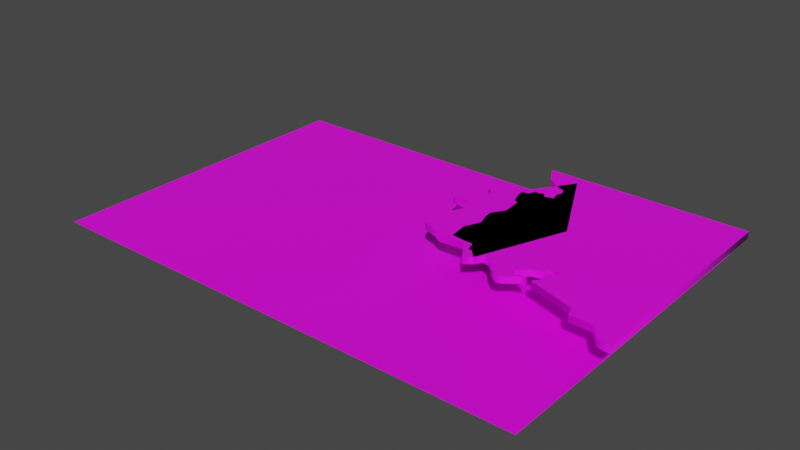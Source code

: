 # Source: urss2.blend  (saved by Blender 3.5.10; exported with 4.5.12 LTS)
import bpy
from mathutils import Matrix  # noqa: F401  (used for matrix-valued properties, if any)

bpy.ops.wm.read_factory_settings(use_empty=True)
scene = bpy.context.scene
scene.name = 'Scene'

# ---- collections
col_collection = bpy.data.collections.new('Collection'); scene.collection.children.link(col_collection)
col_germany1_svg = bpy.data.collections.new('germany1.svg'); scene.collection.children.link(col_germany1_svg)
col_urss1_svg = bpy.data.collections.new('urss1.svg'); scene.collection.children.link(col_urss1_svg)
col_urss2_svg = bpy.data.collections.new('urss2.svg'); scene.collection.children.link(col_urss2_svg)

# ---- images (referenced by path relative to the original .blend; pixels are not part of the script)
import os
ASSET_DIR = os.environ.get("B2B_ASSET_DIR", "")  # directory of the original .blend (textures are referenced by path, not embedded)
HERE = os.path.dirname(os.path.abspath(__file__))  # packed textures are extracted next to this script under _unpacked/

def load_image(name, relpath, width, height, colorspace="sRGB"):
    """Load a texture the original file referenced (path relative to the .blend, or extracted next to this script)."""
    p = next((c for c in (os.path.join(HERE, relpath), os.path.join(ASSET_DIR, relpath)) if relpath and os.path.exists(c)), "")
    if p:
        img = bpy.data.images.load(p, check_existing=True)
        img.name = name
    else:  # same state as the original file: an image datablock whose file is absent (Cycles renders it pink)
        img = bpy.data.images.new(name, width, height)
        img.source = "FILE"
        img.filepath = "//" + (relpath or name)
    img.colorspace_settings.name = colorspace
    return img
img_plane_base_color = load_image('Plane Base Color', 'g8zkg2eva1f71.png', 1024, 1024, 'sRGB')
img_svgmat_003_base_color = load_image('SVGMat.003 Base Color', 'g8zkg2eva1f71.png', 1024, 1024, 'sRGB')
img_svgmat_006_base_color = load_image('SVGMat.006 Base Color', 'g8zkg2eva1f71.png', 1024, 1024, 'sRGB')

# ---- materials (node trees are filled in below, after node groups)
mat_material_001 = bpy.data.materials.new('Material.001')
mat_material_001.use_transparent_shadow = False
mat_svgmat_003 = bpy.data.materials.new('SVGMat.003')
mat_svgmat_003.use_transparent_shadow = False
mat_svgmat_003.diffuse_color = (0.0, 0.0, 0.0, 1.0)
mat_svgmat_006 = bpy.data.materials.new('SVGMat.006')
mat_svgmat_006.use_transparent_shadow = False
mat_svgmat_006.diffuse_color = (0.0, 0.0, 0.0, 1.0)

# ---- material node trees
mat_material_001.use_nodes = True; mat_material_001.node_tree.nodes.clear()
_N = mat_material_001.node_tree.nodes; _L = mat_material_001.node_tree.links
n0 = _N.new('ShaderNodeBsdfPrincipled'); n0.name = 'Principled BSDF'; n0.location = (10, 300)
n0.distribution = 'GGX'
n0.subsurface_method = 'RANDOM_WALK_SKIN'
n0.inputs[3].default_value = 1.45
n0.inputs[27].default_value = (0.0, 0.0, 0.0, 1.0)
n0.inputs[28].default_value = 1.0
n1 = _N.new('ShaderNodeOutputMaterial'); n1.name = 'Material Output'; n1.location = (300, 300)
n2 = _N.new('ShaderNodeTexImage'); n2.name = 'Image Texture'; n2.location = (-280, 280)
n2.image = img_plane_base_color
_L.new(n0.outputs[0], n1.inputs[0])
_L.new(n2.outputs[0], n0.inputs[0])
n1.is_active_output = True
mat_svgmat_003.use_nodes = True; mat_svgmat_003.node_tree.nodes.clear()
_N = mat_svgmat_003.node_tree.nodes; _L = mat_svgmat_003.node_tree.links
n0 = _N.new('ShaderNodeBsdfPrincipled'); n0.name = 'Principled BSDF'; n0.location = (10, 300)
n0.distribution = 'GGX'
n0.subsurface_method = 'RANDOM_WALK_SKIN'
n0.inputs[3].default_value = 1.45
n0.inputs[27].default_value = (0.0, 0.0, 0.0, 1.0)
n0.inputs[28].default_value = 1.0
n1 = _N.new('ShaderNodeOutputMaterial'); n1.name = 'Material Output'; n1.location = (300, 300)
n2 = _N.new('ShaderNodeTexImage'); n2.name = 'Image Texture'; n2.location = (-280, 280)
n2.image = img_svgmat_003_base_color
_L.new(n0.outputs[0], n1.inputs[0])
_L.new(n2.outputs[0], n0.inputs[0])
n1.is_active_output = True
mat_svgmat_006.use_nodes = True; mat_svgmat_006.node_tree.nodes.clear()
_N = mat_svgmat_006.node_tree.nodes; _L = mat_svgmat_006.node_tree.links
n0 = _N.new('ShaderNodeBsdfPrincipled'); n0.name = 'Principled BSDF'; n0.location = (10, 300)
n0.distribution = 'GGX'
n0.subsurface_method = 'RANDOM_WALK_SKIN'
n0.inputs[3].default_value = 1.45
n0.inputs[27].default_value = (0.0, 0.0, 0.0, 1.0)
n0.inputs[28].default_value = 1.0
n1 = _N.new('ShaderNodeOutputMaterial'); n1.name = 'Material Output'; n1.location = (300, 300)
n2 = _N.new('ShaderNodeTexImage'); n2.name = 'Image Texture'; n2.location = (-280, 280)
n2.image = img_svgmat_006_base_color
_L.new(n0.outputs[0], n1.inputs[0])
_L.new(n2.outputs[0], n0.inputs[0])
n1.is_active_output = True

# ---- world
world_world = bpy.data.worlds.new('World'); scene.world = world_world
world_world.use_nodes = True; world_world.node_tree.nodes.clear()
_N = world_world.node_tree.nodes; _L = world_world.node_tree.links
n0 = _N.new('ShaderNodeOutputWorld'); n0.name = 'World Output'; n0.location = (300, 300)
n1 = _N.new('ShaderNodeBackground'); n1.name = 'Background'; n1.location = (10, 300)
n1.inputs[0].default_value = (0.05088, 0.05088, 0.05088, 1.0)
_L.new(n1.outputs[0], n0.inputs[0])
n0.is_active_output = True
world_world.color = (0.05088, 0.05088, 0.05088)
world_world.use_sun_shadow = False
world_world.sun_shadow_jitter_overblur = 0.0

# ---- meshes
me_plane = bpy.data.meshes.new('Plane')
me_plane.from_pydata([(-1.0, -1.0, 0.0), (1.0, -1.0, 0.0), (-1.0, 1.0, 0.0), (1.0, 1.0, 0.0)], [], [(0, 1, 3, 2)])
_uv = me_plane.uv_layers.new(name='UVMap')
_uv.uv.foreach_set('vector', [0.0, 0.0, 1.0, 0.0, 1.0, 1.0, 0.0, 1.0])
me_plane.materials.append(mat_material_001)
me_plane.update()
me_path233_001 = bpy.data.meshes.new('path233.001')
me_path233_001.from_pydata([(0.3166, 0.2407, 0.4), (0.3105, 0.2513, 0.4), (0.4196, 0.2511, 0.4), (0.4198, 0.1242, 0.4), (0.4129, 0.1254, 0.4), (0.4065, 0.1335, 0.4), (0.3941, 0.1339, 0.4), (0.3925, 0.1391, 0.4), (0.3669, 0.1471, 0.4), (0.3694, 0.1507, 0.4), (0.3685, 0.1559, 0.4), (0.3734, 0.1609, 0.4), (0.3673, 0.1594, 0.4), (0.3673, 0.1571, 0.4), (0.3614, 0.1558, 0.4), (0.3589, 0.1526, 0.4), (0.3563, 0.151, 0.4), (0.3519, 0.1511, 0.4), (0.3562, 0.15, 0.4), (0.357, 0.1474, 0.4), (0.3611, 0.1487, 0.4), (0.3644, 0.1478, 0.4), (0.3609, 0.1468, 0.4), (0.355, 0.1422, 0.4), (0.3521, 0.1413, 0.4), (0.3466, 0.1456, 0.4), (0.3495, 0.1492, 0.4), (0.3476, 0.1506, 0.4), (0.3438, 0.1489, 0.4), (0.3422, 0.1514, 0.4), (0.3379, 0.1525, 0.4), (0.3353, 0.1482, 0.4), (0.3309, 0.1529, 0.4), (0.3289, 0.1531, 0.4), (0.3272, 0.1583, 0.4), (0.3229, 0.1583, 0.4), (0.3149, 0.1594, 0.4), (0.3136, 0.1697, 0.4), (0.3173, 0.1787, 0.4), (0.3151, 0.1858, 0.4), (0.3149, 0.1899, 0.4), (0.3192, 0.1966, 0.4), (0.3184, 0.2073, 0.4), (0.316, 0.2086, 0.4), (0.3139, 0.2147, 0.4), (0.3132, 0.2187, 0.4), (0.3175, 0.2209, 0.4), (0.3185, 0.2239, 0.4), (0.3207, 0.223, 0.4), (0.3226, 0.2245, 0.4), (0.3252, 0.2216, 0.4), (0.3296, 0.223, 0.4), (0.3285, 0.2281, 0.4), (0.3298, 0.2303, 0.4), (0.3285, 0.2337, 0.4), (0.3253, 0.2348, 0.4), (0.3197, 0.2386, 0.4), (0.3166, 0.2407, -0.4), (0.3105, 0.2513, -0.4), (0.4196, 0.2511, -0.4), (0.4198, 0.1242, -0.4), (0.4129, 0.1254, -0.4), (0.4065, 0.1335, -0.4), (0.3941, 0.1339, -0.4), (0.3925, 0.1391, -0.4), (0.3669, 0.1471, -0.4), (0.3694, 0.1507, -0.4), (0.3685, 0.1559, -0.4), (0.3734, 0.1609, -0.4), (0.3673, 0.1594, -0.4), (0.3673, 0.1571, -0.4), (0.3614, 0.1558, -0.4), (0.3589, 0.1526, -0.4), (0.3563, 0.151, -0.4), (0.3519, 0.1511, -0.4), (0.3562, 0.15, -0.4), (0.357, 0.1474, -0.4), (0.3611, 0.1487, -0.4), (0.3644, 0.1478, -0.4), (0.3609, 0.1468, -0.4), (0.355, 0.1422, -0.4), (0.3521, 0.1413, -0.4), (0.3466, 0.1456, -0.4), (0.3495, 0.1492, -0.4), (0.3476, 0.1506, -0.4), (0.3438, 0.1489, -0.4), (0.3422, 0.1514, -0.4), (0.3379, 0.1525, -0.4), (0.3353, 0.1482, -0.4), (0.3309, 0.1529, -0.4), (0.3289, 0.1531, -0.4), (0.3272, 0.1583, -0.4), (0.3229, 0.1583, -0.4), (0.3149, 0.1594, -0.4), (0.3136, 0.1697, -0.4), (0.3173, 0.1787, -0.4), (0.3151, 0.1858, -0.4), (0.3149, 0.1899, -0.4), (0.3192, 0.1966, -0.4), (0.3184, 0.2073, -0.4), (0.316, 0.2086, -0.4), (0.3139, 0.2147, -0.4), (0.3132, 0.2187, -0.4), (0.3175, 0.2209, -0.4), (0.3185, 0.2239, -0.4), (0.3207, 0.223, -0.4), (0.3226, 0.2245, -0.4), (0.3252, 0.2216, -0.4), (0.3296, 0.223, -0.4), (0.3285, 0.2281, -0.4), (0.3298, 0.2303, -0.4), (0.3285, 0.2337, -0.4), (0.3253, 0.2348, -0.4), (0.3197, 0.2386, -0.4), (0.3166, 0.2407, -0.4), (0.3166, 0.2407, 0.4), (0.3105, 0.2513, -0.4), (0.3105, 0.2513, 0.4), (0.4196, 0.2511, -0.4), (0.4196, 0.2511, 0.4), (0.4198, 0.1242, -0.4), (0.4198, 0.1242, 0.4), (0.4129, 0.1254, -0.4), (0.4129, 0.1254, 0.4), (0.4065, 0.1335, -0.4), (0.4065, 0.1335, 0.4), (0.3941, 0.1339, -0.4), (0.3941, 0.1339, 0.4), (0.3925, 0.1391, -0.4), (0.3925, 0.1391, 0.4), (0.3669, 0.1471, -0.4), (0.3669, 0.1471, 0.4), (0.3694, 0.1507, -0.4), (0.3694, 0.1507, 0.4), (0.3685, 0.1559, -0.4), (0.3685, 0.1559, 0.4), (0.3734, 0.1609, -0.4), (0.3734, 0.1609, 0.4), (0.3673, 0.1594, -0.4), (0.3673, 0.1594, 0.4), (0.3673, 0.1571, -0.4), (0.3673, 0.1571, 0.4), (0.3614, 0.1558, -0.4), (0.3614, 0.1558, 0.4), (0.3589, 0.1526, -0.4), (0.3589, 0.1526, 0.4), (0.3563, 0.151, -0.4), (0.3563, 0.151, 0.4), (0.3519, 0.1511, -0.4), (0.3519, 0.1511, 0.4), (0.3562, 0.15, -0.4), (0.3562, 0.15, 0.4), (0.357, 0.1474, -0.4), (0.357, 0.1474, 0.4), (0.3611, 0.1487, -0.4), (0.3611, 0.1487, 0.4), (0.3644, 0.1478, -0.4), (0.3644, 0.1478, 0.4), (0.3609, 0.1468, -0.4), (0.3609, 0.1468, 0.4), (0.355, 0.1422, -0.4), (0.355, 0.1422, 0.4), (0.3521, 0.1413, -0.4), (0.3521, 0.1413, 0.4), (0.3466, 0.1456, -0.4), (0.3466, 0.1456, 0.4), (0.3495, 0.1492, -0.4), (0.3495, 0.1492, 0.4), (0.3476, 0.1506, -0.4), (0.3476, 0.1506, 0.4), (0.3438, 0.1489, -0.4), (0.3438, 0.1489, 0.4), (0.3422, 0.1514, -0.4), (0.3422, 0.1514, 0.4), (0.3379, 0.1525, -0.4), (0.3379, 0.1525, 0.4), (0.3353, 0.1482, -0.4), (0.3353, 0.1482, 0.4), (0.3309, 0.1529, -0.4), (0.3309, 0.1529, 0.4), (0.3289, 0.1531, -0.4), (0.3289, 0.1531, 0.4), (0.3272, 0.1583, -0.4), (0.3272, 0.1583, 0.4), (0.3229, 0.1583, -0.4), (0.3229, 0.1583, 0.4), (0.3149, 0.1594, -0.4), (0.3149, 0.1594, 0.4), (0.3136, 0.1697, -0.4), (0.3136, 0.1697, 0.4), (0.3173, 0.1787, -0.4), (0.3173, 0.1787, 0.4), (0.3151, 0.1858, -0.4), (0.3151, 0.1858, 0.4), (0.3149, 0.1899, -0.4), (0.3149, 0.1899, 0.4), (0.3192, 0.1966, -0.4), (0.3192, 0.1966, 0.4), (0.3184, 0.2073, -0.4), (0.3184, 0.2073, 0.4), (0.316, 0.2086, -0.4), (0.316, 0.2086, 0.4), (0.3139, 0.2147, -0.4), (0.3139, 0.2147, 0.4), (0.3132, 0.2187, -0.4), (0.3132, 0.2187, 0.4), (0.3175, 0.2209, -0.4), (0.3175, 0.2209, 0.4), (0.3185, 0.2239, -0.4), (0.3185, 0.2239, 0.4), (0.3207, 0.223, -0.4), (0.3207, 0.223, 0.4), (0.3226, 0.2245, -0.4), (0.3226, 0.2245, 0.4), (0.3252, 0.2216, -0.4), (0.3252, 0.2216, 0.4), (0.3296, 0.223, -0.4), (0.3296, 0.223, 0.4), (0.3285, 0.2281, -0.4), (0.3285, 0.2281, 0.4), (0.3298, 0.2303, -0.4), (0.3298, 0.2303, 0.4), (0.3285, 0.2337, -0.4), (0.3285, 0.2337, 0.4), (0.3253, 0.2348, -0.4), (0.3253, 0.2348, 0.4), (0.3197, 0.2386, -0.4), (0.3197, 0.2386, 0.4)], [], [(0, 2, 1), (0, 54, 2), (54, 3, 2), (56, 54, 0), (55, 54, 56), (53, 3, 54), (52, 3, 53), (51, 3, 52), (48, 50, 49), (46, 48, 47), (50, 3, 51), (46, 50, 48), (46, 3, 50), (45, 3, 46), (44, 3, 45), (43, 42, 44), (42, 3, 44), (41, 11, 42), (11, 3, 42), (40, 11, 41), (39, 11, 40), (38, 11, 39), (37, 11, 38), (36, 11, 37), (36, 12, 11), (10, 5, 11), (5, 3, 11), (36, 13, 12), (35, 34, 36), (34, 13, 36), (33, 13, 34), (33, 14, 13), (9, 5, 10), (33, 15, 14), (32, 15, 33), (31, 30, 32), (30, 15, 32), (30, 16, 15), (29, 17, 30), (17, 16, 30), (28, 27, 29), (27, 17, 29), (27, 18, 17), (8, 7, 9), (7, 5, 9), (26, 18, 27), (26, 19, 18), (25, 19, 26), (19, 21, 20), (19, 22, 21), (25, 22, 19), (25, 23, 22), (24, 23, 25), (6, 5, 7), (4, 3, 5), (57, 58, 59), (57, 59, 111), (111, 59, 60), (113, 57, 111), (112, 113, 111), (110, 111, 60), (109, 110, 60), (108, 109, 60), (105, 106, 107), (103, 104, 105), (107, 108, 60), (103, 105, 107), (103, 107, 60), (102, 103, 60), (101, 102, 60), (100, 101, 99), (99, 101, 60), (98, 99, 68), (68, 99, 60), (97, 98, 68), (96, 97, 68), (95, 96, 68), (94, 95, 68), (93, 94, 68), (93, 68, 69), (67, 68, 62), (62, 68, 60), (93, 69, 70), (92, 93, 91), (91, 93, 70), (90, 91, 70), (90, 70, 71), (66, 67, 62), (90, 71, 72), (89, 90, 72), (88, 89, 87), (87, 89, 72), (87, 72, 73), (86, 87, 74), (74, 87, 73), (85, 86, 84), (84, 86, 74), (84, 74, 75), (65, 66, 64), (64, 66, 62), (83, 84, 75), (83, 75, 76), (82, 83, 76), (76, 77, 78), (76, 78, 79), (82, 76, 79), (82, 79, 80), (81, 82, 80), (63, 64, 62), (61, 62, 60), (115, 117, 116, 114), (117, 119, 118, 116), (119, 121, 120, 118), (121, 123, 122, 120), (123, 125, 124, 122), (125, 127, 126, 124), (127, 129, 128, 126), (129, 131, 130, 128), (131, 133, 132, 130), (133, 135, 134, 132), (135, 137, 136, 134), (137, 139, 138, 136), (139, 141, 140, 138), (141, 143, 142, 140), (143, 145, 144, 142), (145, 147, 146, 144), (147, 149, 148, 146), (149, 151, 150, 148), (151, 153, 152, 150), (153, 155, 154, 152), (155, 157, 156, 154), (157, 159, 158, 156), (159, 161, 160, 158), (161, 163, 162, 160), (163, 165, 164, 162), (165, 167, 166, 164), (167, 169, 168, 166), (169, 171, 170, 168), (171, 173, 172, 170), (173, 175, 174, 172), (175, 177, 176, 174), (177, 179, 178, 176), (179, 181, 180, 178), (181, 183, 182, 180), (183, 185, 184, 182), (185, 187, 186, 184), (187, 189, 188, 186), (189, 191, 190, 188), (191, 193, 192, 190), (193, 195, 194, 192), (195, 197, 196, 194), (197, 199, 198, 196), (199, 201, 200, 198), (201, 203, 202, 200), (203, 205, 204, 202), (205, 207, 206, 204), (207, 209, 208, 206), (209, 211, 210, 208), (211, 213, 212, 210), (213, 215, 214, 212), (215, 217, 216, 214), (217, 219, 218, 216), (219, 221, 220, 218), (221, 223, 222, 220), (223, 225, 224, 222), (225, 227, 226, 224), (227, 115, 114, 226)])
me_path233_001.polygons.foreach_set('use_smooth', [0, 0, 0, 0, 0, 0, 0, 0, 0, 0, 0, 0, 0, 0, 0, 0, 0, 0, 0, 0, 0, 0, 0, 0, 0, 0, 0, 0, 0, 0, 0, 0, 0, 0, 0, 0, 0, 0, 0, 0, 0, 0, 0, 0, 0, 0, 0, 0, 0, 0, 0, 0, 0, 0, 0, 0, 0, 0, 0, 0, 0, 0, 0, 0, 0, 0, 0, 0, 0, 0, 0, 0, 0, 0, 0, 0, 0, 0, 0, 0, 0, 0, 0, 0, 0, 0, 0, 0, 0, 0, 0, 0, 0, 0, 0, 0, 0, 0, 0, 0, 0, 0, 0, 0, 0, 0, 0, 0, 0, 0, 1, 1, 1, 1, 1, 1, 1, 1, 1, 1, 1, 1, 1, 1, 1, 1, 1, 1, 1, 1, 1, 1, 1, 1, 1, 1, 1, 1, 1, 1, 1, 1, 1, 1, 1, 1, 1, 1, 1, 1, 1, 1, 1, 1, 1, 1, 1, 1, 1, 1, 1, 1, 1, 1, 1, 1, 1])
_uv = me_path233_001.uv_layers.new(name='UVMap')
_uv.uv.foreach_set('vector', [0.7656, 0.6017, 0.7656, 0.6017, 0.7656, 0.6017, 0.7656, 0.6017, 0.7656, 0.6017, 0.7656, 0.6017, 0.7656, 0.6017, 0.7656, 0.6017, 0.7656, 0.6017, 0.7656, 0.6017, 0.7656, 0.6017, 0.7656, 0.6017, 0.7656, 0.6017, 0.7656, 0.6017, 0.7656, 0.6017, 0.7656, 0.6017, 0.7656, 0.6017, 0.7656, 0.6017, 0.7656, 0.6017, 0.7656, 0.6017, 0.7656, 0.6017, 0.7656, 0.6017, 0.7656, 0.6017, 0.7656, 0.6017, 0.7656, 0.6017, 0.7656, 0.6017, 0.7656, 0.6017, 0.7656, 0.6017, 0.7656, 0.6017, 0.7656, 0.6017, 0.7656, 0.6017, 0.7656, 0.6017, 0.7656, 0.6017, 0.7656, 0.6017, 0.7656, 0.6017, 0.7656, 0.6017, 0.7656, 0.6017, 0.7656, 0.6017, 0.7656, 0.6017, 0.7656, 0.6017, 0.7656, 0.6017, 0.7656, 0.6017, 0.7656, 0.6017, 0.7656, 0.6017, 0.7656, 0.6017, 0.7656, 0.6017, 0.7656, 0.6017, 0.7656, 0.6017, 0.7656, 0.6017, 0.7656, 0.6017, 0.7656, 0.6017, 0.7656, 0.6017, 0.7656, 0.6017, 0.7656, 0.6017, 0.7656, 0.6017, 0.7656, 0.6017, 0.7656, 0.6017, 0.7656, 0.6017, 0.7656, 0.6017, 0.7656, 0.6017, 0.7656, 0.6017, 0.7656, 0.6017, 0.7656, 0.6017, 0.7656, 0.6017, 0.7656, 0.6017, 0.7656, 0.6017, 0.7656, 0.6017, 0.7656, 0.6017, 0.7656, 0.6017, 0.7656, 0.6017, 0.7656, 0.6017, 0.7656, 0.6017, 0.7656, 0.6017, 0.7656, 0.6017, 0.7656, 0.6017, 0.7656, 0.6017, 0.7656, 0.6017, 0.7656, 0.6017, 0.7656, 0.6017, 0.7656, 0.6017, 0.7656, 0.6017, 0.7656, 0.6017, 0.7656, 0.6017, 0.7656, 0.6017, 0.7656, 0.6017, 0.7656, 0.6017, 0.7656, 0.6017, 0.7656, 0.6017, 0.7656, 0.6017, 0.7656, 0.6017, 0.7656, 0.6017, 0.7656, 0.6017, 0.7656, 0.6017, 0.7656, 0.6017, 0.7656, 0.6017, 0.7656, 0.6017, 0.7656, 0.6017, 0.7656, 0.6017, 0.7656, 0.6017, 0.7656, 0.6017, 0.7656, 0.6017, 0.7656, 0.6017, 0.7656, 0.6017, 0.7656, 0.6017, 0.7656, 0.6017, 0.7656, 0.6017, 0.7656, 0.6017, 0.7656, 0.6017, 0.7656, 0.6017, 0.7656, 0.6017, 0.7656, 0.6017, 0.7656, 0.6017, 0.7656, 0.6017, 0.7656, 0.6017, 0.7656, 0.6017, 0.7656, 0.6017, 0.7656, 0.6017, 0.7656, 0.6017, 0.7656, 0.6017, 0.7656, 0.6017, 0.7656, 0.6017, 0.7656, 0.6017, 0.7656, 0.6017, 0.7656, 0.6017, 0.7656, 0.6017, 0.7656, 0.6017, 0.7656, 0.6017, 0.7656, 0.6017, 0.7656, 0.6017, 0.7656, 0.6017, 0.7656, 0.6017, 0.7656, 0.6017, 0.7656, 0.6017, 0.7656, 0.6017, 0.7656, 0.6017, 0.7656, 0.6017, 0.7656, 0.6017, 0.7656, 0.6017, 0.7656, 0.6017, 0.7656, 0.6017, 0.7656, 0.6017, 0.7656, 0.6017, 0.7656, 0.6017, 0.7656, 0.6017, 0.7656, 0.6017, 0.7656, 0.6017, 0.7656, 0.6017, 0.7656, 0.6017, 0.7656, 0.6017, 0.7656, 0.6017, 0.7656, 0.6017, 0.7656, 0.6017, 0.7656, 0.6017, 0.7656, 0.6017, 0.7656, 0.6017, 0.7656, 0.6017, 0.7656, 0.6017, 0.7656, 0.6017, 0.7656, 0.6017, 0.7656, 0.6017, 0.7656, 0.6017, 0.7656, 0.6017, 0.7656, 0.6017, 0.7656, 0.6017, 0.7656, 0.6017, 0.7656, 0.6017, 0.7656, 0.6017, 0.7656, 0.6017, 0.7656, 0.6017, 0.7656, 0.6017, 0.7656, 0.6017, 0.7656, 0.6017, 0.7656, 0.6017, 0.7656, 0.6017, 0.7656, 0.6017, 0.7656, 0.6017, 0.7656, 0.6017, 0.7656, 0.6017, 0.7656, 0.6017, 0.7656, 0.6017, 0.7656, 0.6017, 0.7656, 0.6017, 0.7656, 0.6017, 0.7656, 0.6017, 0.7656, 0.6017, 0.7656, 0.6017, 0.7656, 0.6017, 0.7656, 0.6017, 0.7656, 0.6017, 0.7656, 0.6017, 0.7656, 0.6017, 0.7656, 0.6017, 0.7656, 0.6017, 0.7656, 0.6017, 0.7656, 0.6017, 0.7656, 0.6017, 0.7656, 0.6017, 0.7656, 0.6017, 0.7656, 0.6017, 0.7656, 0.6017, 0.7656, 0.6017, 0.7656, 0.6017, 0.7656, 0.6017, 0.7656, 0.6017, 0.7656, 0.6017, 0.7656, 0.6017, 0.7656, 0.6017, 0.7656, 0.6017, 0.7656, 0.6017, 0.7656, 0.6017, 0.7656, 0.6017, 0.7656, 0.6017, 0.7656, 0.6017, 0.7656, 0.6017, 0.7656, 0.6017, 0.7656, 0.6017, 0.7656, 0.6017, 0.7656, 0.6017, 0.7656, 0.6017, 0.7656, 0.6017, 0.7656, 0.6017, 0.7656, 0.6017, 0.7656, 0.6017, 0.7656, 0.6017, 0.7656, 0.6017, 0.7656, 0.6017, 0.7656, 0.6017, 0.7656, 0.6017, 0.7656, 0.6017, 0.7656, 0.6017, 0.7656, 0.6017, 0.7656, 0.6017, 0.7656, 0.6017, 0.7656, 0.6017, 0.7656, 0.6017, 0.7656, 0.6017, 0.7656, 0.6017, 0.7656, 0.6017, 0.7656, 0.6017, 0.7656, 0.6017, 0.7656, 0.6017, 0.7656, 0.6017, 0.7656, 0.6017, 0.7656, 0.6017, 0.7656, 0.6017, 0.7656, 0.6017, 0.7656, 0.6017, 0.7656, 0.6017, 0.7656, 0.6017, 0.7656, 0.6017, 0.7656, 0.6017, 0.7656, 0.6017, 0.7656, 0.6017, 0.7656, 0.6017, 0.7656, 0.6017, 0.7656, 0.6017, 0.7656, 0.6017, 0.7656, 0.6017, 0.7656, 0.6017, 0.7656, 0.6017, 0.7656, 0.6017, 0.7656, 0.6017, 0.7656, 0.6017, 0.7656, 0.6017, 0.7656, 0.6017, 0.7656, 0.6017, 0.7656, 0.6017, 0.7656, 0.6017, 0.7656, 0.6017, 0.7656, 0.6017, 0.7656, 0.6017, 0.7656, 0.6017, 0.7656, 0.6017, 0.7656, 0.6017, 0.7656, 0.6017, 0.7656, 0.6017, 0.7656, 0.6017, 0.7656, 0.6017, 0.7656, 0.6017, 0.7656, 0.6017, 0.7656, 0.6017, 0.7656, 0.6017, 0.7656, 0.6017, 0.7656, 0.6017, 0.7656, 0.6017, 0.7656, 0.6017, 0.7656, 0.6017, 0.7656, 0.6017, 0.7656, 0.6017, 0.7656, 0.6017, 0.7656, 0.6017, 0.7656, 0.6017, 0.7656, 0.6017, 0.7656, 0.6017, 0.7656, 0.6017, 0.7656, 0.6017, 0.7656, 0.6017, 0.7656, 0.6017, 0.7656, 0.6017, 0.7656, 0.6017, 0.7656, 0.6017, 0.7656, 0.6017, 0.7656, 0.6017, 0.7656, 0.6017, 0.7656, 0.6017, 0.7656, 0.6017, 0.7656, 0.6017, 0.7656, 0.6017, 0.7656, 0.6017, 0.7656, 0.6017, 0.7656, 0.6017, 0.7656, 0.6017, 0.7656, 0.6017, 0.7656, 0.6017, 0.7656, 0.6017, 0.7656, 0.6017, 0.7656, 0.6017, 0.7656, 0.6017, 0.7656, 0.6017, 0.7656, 0.6017, 0.7656, 0.6017, 0.7656, 0.6017, 0.7656, 0.6017, 0.7656, 0.6017, 0.7656, 0.6017, 0.7656, 0.6017, 0.7656, 0.6017, 0.7656, 0.6017, 0.7656, 0.6017, 0.7656, 0.6017, 0.7656, 0.6017, 0.7656, 0.6017, 0.7656, 0.6017, 0.7656, 0.6017, 0.7656, 0.6017, 0.7656, 0.6017, 0.7656, 0.6017, 0.7656, 0.6017, 0.7656, 0.6017, 0.7656, 0.6017, 0.7656, 0.6017, 0.7656, 0.6017, 0.7656, 0.6017, 0.7656, 0.6017, 0.7656, 0.6017, 0.7656, 0.6017, 0.7656, 0.6017, 0.7656, 0.6017, 0.7656, 0.6017, 0.7656, 0.6017, 0.7656, 0.6017, 0.7656, 0.6017, 0.7656, 0.6017, 0.7656, 0.6017, 0.7656, 0.6017, 0.7656, 0.6017, 0.7656, 0.6017, 0.7656, 0.6017, 0.7656, 0.6017, 0.7656, 0.6017, 0.7656, 0.6017, 0.7656, 0.6017, 0.7656, 0.6017, 0.7656, 0.6017, 0.7656, 0.6017, 0.7656, 0.6017, 0.7656, 0.6017, 0.7656, 0.6017, 0.7656, 0.6017, 0.7656, 0.6017, 0.7656, 0.6017, 0.7656, 0.6017, 0.7656, 0.6017, 0.7656, 0.6017, 0.7656, 0.6017, 0.7656, 0.6017, 0.7656, 0.6017, 0.7656, 0.6017, 0.7656, 0.6017, 0.7656, 0.6017, 0.7656, 0.6017, 0.7656, 0.6017, 0.7656, 0.6017, 0.7656, 0.6017, 0.7656, 0.6017, 0.7656, 0.6017, 0.7656, 0.6017, 0.7656, 0.6017, 0.7656, 0.6017, 0.7656, 0.6017, 0.7656, 0.6017, 0.7656, 0.6017, 0.7656, 0.6017, 0.7656, 0.6017, 0.7656, 0.6017, 0.7656, 0.6017, 0.7656, 0.6017, 0.7656, 0.6017, 0.7656, 0.6017, 0.7656, 0.6017, 0.7656, 0.6017, 0.7656, 0.6017, 0.7656, 0.6017, 0.7656, 0.6017, 0.7656, 0.6017, 0.7656, 0.6017, 0.7656, 0.6017, 0.7656, 0.6017, 0.7656, 0.6017, 0.7656, 0.6017, 0.7656, 0.6017, 0.7656, 0.6017, 0.7656, 0.6017, 0.7656, 0.6017, 0.7656, 0.6017, 0.7656, 0.6017, 0.7656, 0.6017, 0.7656, 0.6017, 0.7656, 0.6017, 0.7656, 0.6017, 0.7656, 0.6017, 0.7656, 0.6017, 0.7656, 0.6017, 0.7656, 0.6017, 0.7656, 0.6017, 0.7656, 0.6017, 0.7656, 0.6017, 0.7656, 0.6017, 0.7656, 0.6017, 0.7656, 0.6017, 0.7656, 0.6017, 0.7656, 0.6017, 0.7656, 0.6017, 0.7656, 0.6017, 0.7656, 0.6017, 0.7656, 0.6017, 0.7656, 0.6017, 0.7656, 0.6017, 0.7656, 0.6017, 0.7656, 0.6017, 0.7656, 0.6017, 0.7656, 0.6017, 0.7656, 0.6017, 0.7656, 0.6017, 0.7656, 0.6017, 0.7656, 0.6017, 0.7656, 0.6017, 0.7656, 0.6017, 0.7656, 0.6017, 0.7656, 0.6017, 0.7656, 0.6017, 0.7656, 0.6017, 0.7656, 0.6017, 0.7656, 0.6017, 0.7656, 0.6017, 0.7656, 0.6017, 0.7656, 0.6017, 0.7656, 0.6017, 0.7656, 0.6017, 0.7656, 0.6017, 0.7656, 0.6017, 0.7656, 0.6017, 0.7656, 0.6017, 0.7656, 0.6017, 0.7656, 0.6017, 0.7656, 0.6017, 0.7656, 0.6017, 0.7656, 0.6017, 0.7656, 0.6017, 0.7656, 0.6017, 0.7656, 0.6017, 0.7656, 0.6017, 0.7656, 0.6017, 0.7656, 0.6017, 0.7656, 0.6017, 0.7656, 0.6017, 0.7656, 0.6017, 0.7656, 0.6017, 0.7656, 0.6017, 0.7656, 0.6017, 0.7656, 0.6017, 0.7656, 0.6017, 0.7656, 0.6017, 0.7656, 0.6017, 0.7656, 0.6017, 0.7656, 0.6017, 0.7656, 0.6017, 0.7656, 0.6017, 0.7656, 0.6017, 0.7656, 0.6017, 0.7656, 0.6017, 0.7656, 0.6017, 0.7656, 0.6017, 0.7656, 0.6017, 0.7656, 0.6017, 0.7656, 0.6017, 0.7656, 0.6017, 0.7656, 0.6017, 0.7656, 0.6017, 0.7656, 0.6017, 0.7656, 0.6017, 0.7656, 0.6017, 0.7656, 0.6017, 0.7656, 0.6017, 0.7656, 0.6017, 0.7656, 0.6017, 0.7656, 0.6017, 0.7656, 0.6017, 0.7656, 0.6017, 0.7656, 0.6017, 0.7656, 0.6017, 0.7656, 0.6017, 0.7656, 0.6017, 0.7656, 0.6017, 0.7656, 0.6017, 0.7656, 0.6017, 0.7656, 0.6017, 0.7656, 0.6017, 0.7656, 0.6017, 0.7656, 0.6017, 0.7656, 0.6017, 0.7656, 0.6017, 0.7656, 0.6017, 0.7656, 0.6017, 0.7656, 0.6017, 0.7656, 0.6017, 0.7656, 0.6017, 0.7656, 0.6017, 0.7656, 0.6017, 0.7656, 0.6017, 0.7656, 0.6017, 0.7656, 0.6017, 0.7656, 0.6017, 0.7656, 0.6017, 0.7656, 0.6017, 0.7656, 0.6017, 0.7656, 0.6017, 0.7656, 0.6017, 0.7656, 0.6017, 0.7656, 0.6017, 0.7656, 0.6017, 0.7656, 0.6017, 0.7656, 0.6017, 0.7656, 0.6017, 0.7656, 0.6017, 0.7656, 0.6017, 0.7656, 0.6017, 0.7656, 0.6017, 0.7656, 0.6017, 0.7656, 0.6017, 0.7656, 0.6017, 0.7656, 0.6017, 0.7656, 0.6017, 0.7656, 0.6017, 0.7656, 0.6017, 0.7656, 0.6017, 0.7656, 0.6017, 0.7656, 0.6017])
me_path233_001.materials.append(mat_svgmat_003)
me_path233_001.auto_texspace = False
me_path233_001.update()
me_path257 = bpy.data.meshes.new('path257')
me_path257.from_pydata([(0.3354, 0.1485, 0.02), (0.3311, 0.1453, 0.02), (0.3237, 0.1565, 0.02), (0.3098, 0.1557, 0.02), (0.3057, 0.1584, 0.02), (0.2971, 0.1614, 0.02), (0.2964, 0.1645, 0.02), (0.2964, 0.1707, 0.02), (0.2979, 0.177, 0.02), (0.3019, 0.1857, 0.02), (0.2966, 0.1866, 0.02), (0.2976, 0.193, 0.02), (0.2946, 0.193, 0.02), (0.2931, 0.1933, 0.02), (0.2902, 0.1924, 0.02), (0.2902, 0.1989, 0.02), (0.29, 0.2032, 0.02), (0.2935, 0.2094, 0.02), (0.2987, 0.2044, 0.02), (0.3014, 0.2053, 0.02), (0.3012, 0.2094, 0.02), (0.2985, 0.211, 0.02), (0.2981, 0.2157, 0.02), (0.3083, 0.218, 0.02), (0.3106, 0.2174, 0.02), (0.3143, 0.2194, 0.02), (0.3173, 0.2196, 0.02), (0.3148, 0.2231, 0.02), (0.3293, 0.2458, 0.02), (0.354, 0.1966, 0.02), (0.3354, 0.1485, -0.02), (0.3311, 0.1453, -0.02), (0.3237, 0.1565, -0.02), (0.3098, 0.1557, -0.02), (0.3057, 0.1584, -0.02), (0.2971, 0.1614, -0.02), (0.2964, 0.1645, -0.02), (0.2964, 0.1707, -0.02), (0.2979, 0.177, -0.02), (0.3019, 0.1857, -0.02), (0.2966, 0.1866, -0.02), (0.2976, 0.193, -0.02), (0.2946, 0.193, -0.02), (0.2931, 0.1933, -0.02), (0.2902, 0.1924, -0.02), (0.2902, 0.1989, -0.02), (0.29, 0.2032, -0.02), (0.2935, 0.2094, -0.02), (0.2987, 0.2044, -0.02), (0.3014, 0.2053, -0.02), (0.3012, 0.2094, -0.02), (0.2985, 0.211, -0.02), (0.2981, 0.2157, -0.02), (0.3083, 0.218, -0.02), (0.3106, 0.2174, -0.02), (0.3143, 0.2194, -0.02), (0.3173, 0.2196, -0.02), (0.3148, 0.2231, -0.02), (0.3293, 0.2458, -0.02), (0.354, 0.1966, -0.02), (0.3354, 0.1485, -0.02), (0.3354, 0.1485, 0.02), (0.3311, 0.1453, -0.02), (0.3311, 0.1453, 0.02), (0.3237, 0.1565, -0.02), (0.3237, 0.1565, 0.02), (0.3098, 0.1557, -0.02), (0.3098, 0.1557, 0.02), (0.3057, 0.1584, -0.02), (0.3057, 0.1584, 0.02), (0.2971, 0.1614, -0.02), (0.2971, 0.1614, 0.02), (0.2964, 0.1645, -0.02), (0.2964, 0.1645, 0.02), (0.2964, 0.1707, -0.02), (0.2964, 0.1707, 0.02), (0.2979, 0.177, -0.02), (0.2979, 0.177, 0.02), (0.3019, 0.1857, -0.02), (0.3019, 0.1857, 0.02), (0.2966, 0.1866, -0.02), (0.2966, 0.1866, 0.02), (0.2976, 0.193, -0.02), (0.2976, 0.193, 0.02), (0.2946, 0.193, -0.02), (0.2946, 0.193, 0.02), (0.2931, 0.1933, -0.02), (0.2931, 0.1933, 0.02), (0.2902, 0.1924, -0.02), (0.2902, 0.1924, 0.02), (0.2902, 0.1989, -0.02), (0.2902, 0.1989, 0.02), (0.29, 0.2032, -0.02), (0.29, 0.2032, 0.02), (0.2935, 0.2094, -0.02), (0.2935, 0.2094, 0.02), (0.2987, 0.2044, -0.02), (0.2987, 0.2044, 0.02), (0.3014, 0.2053, -0.02), (0.3014, 0.2053, 0.02), (0.3012, 0.2094, -0.02), (0.3012, 0.2094, 0.02), (0.2985, 0.211, -0.02), (0.2985, 0.211, 0.02), (0.2981, 0.2157, -0.02), (0.2981, 0.2157, 0.02), (0.3083, 0.218, -0.02), (0.3083, 0.218, 0.02), (0.3106, 0.2174, -0.02), (0.3106, 0.2174, 0.02), (0.3143, 0.2194, -0.02), (0.3143, 0.2194, 0.02), (0.3173, 0.2196, -0.02), (0.3173, 0.2196, 0.02), (0.3148, 0.2231, -0.02), (0.3148, 0.2231, 0.02), (0.3293, 0.2458, -0.02), (0.3293, 0.2458, 0.02), (0.354, 0.1966, -0.02), (0.354, 0.1966, 0.02)], [], [(27, 29, 28), (26, 29, 27), (25, 29, 26), (24, 29, 25), (22, 24, 23), (22, 29, 24), (21, 29, 22), (20, 29, 21), (16, 18, 17), (19, 29, 20), (18, 29, 19), (16, 29, 18), (15, 29, 16), (14, 13, 15), (13, 29, 15), (13, 11, 29), (11, 0, 29), (12, 11, 13), (10, 9, 11), (9, 0, 11), (8, 0, 9), (7, 2, 8), (2, 0, 8), (6, 2, 7), (5, 2, 6), (4, 2, 5), (3, 2, 4), (1, 0, 2), (57, 58, 59), (56, 57, 59), (55, 56, 59), (54, 55, 59), (52, 53, 54), (52, 54, 59), (51, 52, 59), (50, 51, 59), (46, 47, 48), (49, 50, 59), (48, 49, 59), (46, 48, 59), (45, 46, 59), (44, 45, 43), (43, 45, 59), (43, 59, 41), (41, 59, 30), (42, 43, 41), (40, 41, 39), (39, 41, 30), (38, 39, 30), (37, 38, 32), (32, 38, 30), (36, 37, 32), (35, 36, 32), (34, 35, 32), (33, 34, 32), (31, 32, 30), (61, 63, 62, 60), (63, 65, 64, 62), (65, 67, 66, 64), (67, 69, 68, 66), (69, 71, 70, 68), (71, 73, 72, 70), (73, 75, 74, 72), (75, 77, 76, 74), (77, 79, 78, 76), (79, 81, 80, 78), (81, 83, 82, 80), (83, 85, 84, 82), (85, 87, 86, 84), (87, 89, 88, 86), (89, 91, 90, 88), (91, 93, 92, 90), (93, 95, 94, 92), (95, 97, 96, 94), (97, 99, 98, 96), (99, 101, 100, 98), (101, 103, 102, 100), (103, 105, 104, 102), (105, 107, 106, 104), (107, 109, 108, 106), (109, 111, 110, 108), (111, 113, 112, 110), (113, 115, 114, 112), (115, 117, 116, 114), (117, 119, 118, 116), (119, 61, 60, 118)])
me_path257.polygons.foreach_set('use_smooth', [0, 0, 0, 0, 0, 0, 0, 0, 0, 0, 0, 0, 0, 0, 0, 0, 0, 0, 0, 0, 0, 0, 0, 0, 0, 0, 0, 0, 0, 0, 0, 0, 0, 0, 0, 0, 0, 0, 0, 0, 0, 0, 0, 0, 0, 0, 0, 0, 0, 0, 0, 0, 0, 0, 0, 0, 1, 1, 1, 1, 1, 1, 1, 1, 1, 1, 1, 1, 1, 1, 1, 1, 1, 1, 1, 1, 1, 1, 1, 1, 1, 1, 1, 1, 1, 1])
_uv = me_path257.uv_layers.new(name='UVMap')
_uv.uv.foreach_set('vector', [0.7656, 0.6017, 0.7656, 0.6017, 0.7656, 0.6017, 0.7656, 0.6017, 0.7656, 0.6017, 0.7656, 0.6017, 0.7656, 0.6017, 0.7656, 0.6017, 0.7656, 0.6017, 0.7656, 0.6017, 0.7656, 0.6017, 0.7656, 0.6017, 0.7656, 0.6017, 0.7656, 0.6017, 0.7656, 0.6017, 0.7656, 0.6017, 0.7656, 0.6017, 0.7656, 0.6017, 0.7656, 0.6017, 0.7656, 0.6017, 0.7656, 0.6017, 0.7656, 0.6017, 0.7656, 0.6017, 0.7656, 0.6017, 0.7656, 0.6017, 0.7656, 0.6017, 0.7656, 0.6017, 0.7656, 0.6017, 0.7656, 0.6017, 0.7656, 0.6017, 0.7656, 0.6017, 0.7656, 0.6017, 0.7656, 0.6017, 0.7656, 0.6017, 0.7656, 0.6017, 0.7656, 0.6017, 0.7656, 0.6017, 0.7656, 0.6017, 0.7656, 0.6017, 0.7656, 0.6017, 0.7656, 0.6017, 0.7656, 0.6017, 0.7656, 0.6017, 0.7656, 0.6017, 0.7656, 0.6017, 0.7656, 0.6017, 0.7656, 0.6017, 0.7656, 0.6017, 0.7656, 0.6017, 0.7656, 0.6017, 0.7656, 0.6017, 0.7656, 0.6017, 0.7656, 0.6017, 0.7656, 0.6017, 0.7656, 0.6017, 0.7656, 0.6017, 0.7656, 0.6017, 0.7656, 0.6017, 0.7656, 0.6017, 0.7656, 0.6017, 0.7656, 0.6017, 0.7656, 0.6017, 0.7656, 0.6017, 0.7656, 0.6017, 0.7656, 0.6017, 0.7656, 0.6017, 0.7656, 0.6017, 0.7656, 0.6017, 0.7656, 0.6017, 0.7656, 0.6017, 0.7656, 0.6017, 0.7656, 0.6017, 0.7656, 0.6017, 0.7656, 0.6017, 0.7656, 0.6017, 0.7656, 0.6017, 0.7656, 0.6017, 0.7656, 0.6017, 0.7656, 0.6017, 0.7656, 0.6017, 0.7656, 0.6017, 0.7656, 0.6017, 0.7656, 0.6017, 0.7656, 0.6017, 0.7656, 0.6017, 0.7656, 0.6017, 0.7656, 0.6017, 0.7656, 0.6017, 0.7656, 0.6017, 0.7656, 0.6017, 0.7656, 0.6017, 0.7656, 0.6017, 0.7656, 0.6017, 0.7656, 0.6017, 0.7656, 0.6017, 0.7656, 0.6017, 0.7656, 0.6017, 0.7656, 0.6017, 0.7656, 0.6017, 0.7656, 0.6017, 0.7656, 0.6017, 0.7656, 0.6017, 0.7656, 0.6017, 0.7656, 0.6017, 0.7656, 0.6017, 0.7656, 0.6017, 0.7656, 0.6017, 0.7656, 0.6017, 0.7656, 0.6017, 0.7656, 0.6017, 0.7656, 0.6017, 0.7656, 0.6017, 0.7656, 0.6017, 0.7656, 0.6017, 0.7656, 0.6017, 0.7656, 0.6017, 0.7656, 0.6017, 0.7656, 0.6017, 0.7656, 0.6017, 0.7656, 0.6017, 0.7656, 0.6017, 0.7656, 0.6017, 0.7656, 0.6017, 0.7656, 0.6017, 0.7656, 0.6017, 0.7656, 0.6017, 0.7656, 0.6017, 0.7656, 0.6017, 0.7656, 0.6017, 0.7656, 0.6017, 0.7656, 0.6017, 0.7656, 0.6017, 0.7656, 0.6017, 0.7656, 0.6017, 0.7656, 0.6017, 0.7656, 0.6017, 0.7656, 0.6017, 0.7656, 0.6017, 0.7656, 0.6017, 0.7656, 0.6017, 0.7656, 0.6017, 0.7656, 0.6017, 0.7656, 0.6017, 0.7656, 0.6017, 0.7656, 0.6017, 0.7656, 0.6017, 0.7656, 0.6017, 0.7656, 0.6017, 0.7656, 0.6017, 0.7656, 0.6017, 0.7656, 0.6017, 0.7656, 0.6017, 0.7656, 0.6017, 0.7656, 0.6017, 0.7656, 0.6017, 0.7656, 0.6017, 0.7656, 0.6017, 0.7656, 0.6017, 0.7656, 0.6017, 0.7656, 0.6017, 0.7656, 0.6017, 0.7656, 0.6017, 0.7656, 0.6017, 0.7656, 0.6017, 0.7656, 0.6017, 0.7656, 0.6017, 0.7656, 0.6017, 0.7656, 0.6017, 0.7656, 0.6017, 0.7656, 0.6017, 0.7656, 0.6017, 0.7656, 0.6017, 0.7656, 0.6017, 0.7656, 0.6017, 0.7656, 0.6017, 0.7656, 0.6017, 0.7656, 0.6017, 0.7656, 0.6017, 0.7656, 0.6017, 0.7656, 0.6017, 0.7656, 0.6017, 0.7656, 0.6017, 0.7656, 0.6017, 0.7656, 0.6017, 0.7656, 0.6017, 0.7656, 0.6017, 0.7656, 0.6017, 0.7656, 0.6017, 0.7656, 0.6017, 0.7656, 0.6017, 0.7656, 0.6017, 0.7656, 0.6017, 0.7656, 0.6017, 0.7656, 0.6017, 0.7656, 0.6017, 0.7656, 0.6017, 0.7656, 0.6017, 0.7656, 0.6017, 0.7656, 0.6017, 0.7656, 0.6017, 0.7656, 0.6017, 0.7656, 0.6017, 0.7656, 0.6017, 0.7656, 0.6017, 0.7656, 0.6017, 0.7656, 0.6017, 0.7656, 0.6017, 0.7656, 0.6017, 0.7656, 0.6017, 0.7656, 0.6017, 0.7656, 0.6017, 0.7656, 0.6017, 0.7656, 0.6017, 0.7656, 0.6017, 0.7656, 0.6017, 0.7656, 0.6017, 0.7656, 0.6017, 0.7656, 0.6017, 0.7656, 0.6017, 0.7656, 0.6017, 0.7656, 0.6017, 0.7656, 0.6017, 0.7656, 0.6017, 0.7656, 0.6017, 0.7656, 0.6017, 0.7656, 0.6017, 0.7656, 0.6017, 0.7656, 0.6017, 0.7656, 0.6017, 0.7656, 0.6017, 0.7656, 0.6017, 0.7656, 0.6017, 0.7656, 0.6017, 0.7656, 0.6017, 0.7656, 0.6017, 0.7656, 0.6017, 0.7656, 0.6017, 0.7656, 0.6017, 0.7656, 0.6017, 0.7656, 0.6017, 0.7656, 0.6017, 0.7656, 0.6017, 0.7656, 0.6017, 0.7656, 0.6017, 0.7656, 0.6017, 0.7656, 0.6017, 0.7656, 0.6017, 0.7656, 0.6017, 0.7656, 0.6017, 0.7656, 0.6017, 0.7656, 0.6017, 0.7656, 0.6017, 0.7656, 0.6017, 0.7656, 0.6017, 0.7656, 0.6017, 0.7656, 0.6017, 0.7656, 0.6017, 0.7656, 0.6017, 0.7656, 0.6017, 0.7656, 0.6017, 0.7656, 0.6017, 0.7656, 0.6017, 0.7656, 0.6017, 0.7656, 0.6017, 0.7656, 0.6017, 0.7656, 0.6017, 0.7656, 0.6017, 0.7656, 0.6017, 0.7656, 0.6017, 0.7656, 0.6017, 0.7656, 0.6017, 0.7656, 0.6017, 0.7656, 0.6017, 0.7656, 0.6017, 0.7656, 0.6017, 0.7656, 0.6017, 0.7656, 0.6017, 0.7656, 0.6017, 0.7656, 0.6017, 0.7656, 0.6017, 0.7656, 0.6017, 0.7656, 0.6017, 0.7656, 0.6017, 0.7656, 0.6017, 0.7656, 0.6017, 0.7656, 0.6017, 0.7656, 0.6017, 0.7656, 0.6017])
me_path257.materials.append(mat_svgmat_006)
me_path257.auto_texspace = False
me_path257.update()

# ---- objects
ob_plane = bpy.data.objects.new('Plane', me_plane)
ob_path233 = bpy.data.objects.new('path233', me_path233_001)
ob_path257 = bpy.data.objects.new('path257', me_path257)

# ---- transforms, parenting, visibility, modifiers, constraints
ob_plane.location = (0.0, 0.0, 0.0)
ob_plane.scale = (1.5, 1.0, 1.0)
ob_path233.location = (-3.013, -1.812, 0.1727)
ob_path233.scale = (11.0, 11.0, 0.05)
ob_path257.location = (-3.013, -1.812, 0.1727)
ob_path257.scale = (11.0, 11.0, 1.0)

# ---- collection membership
col_collection.objects.link(ob_plane)
col_urss1_svg.objects.link(ob_path233)
col_urss2_svg.objects.link(ob_path257)

# ---- scene / render settings (as saved in the file)
scene.frame_start = 1; scene.frame_end = 250; scene.frame_set(1)
scene.render.engine = 'BLENDER_EEVEE_NEXT'
scene.cycles.sampling_pattern = 'TABULATED_SOBOL'
scene.view_settings.view_transform = 'Filmic'
bpy.context.view_layer.update()

# ---- added for rendering (the .blend has no active camera and no usable light): camera, sun
cam_auto = bpy.data.cameras.new('AutoCamera')
cam_auto.lens = 50.0
cam_auto.sensor_width = 36.0
cam_auto.clip_end = 1000.0
ob_auto_camera = bpy.data.objects.new('AutoCamera', cam_auto)
scene.collection.objects.link(ob_auto_camera)
ob_auto_camera.location = (3.47441, -4.10627, 2.83387)
ob_auto_camera.rotation_euler = (1.09748, -7.21219e-08, 0.694738)
scene.camera = ob_auto_camera
light_auto_sun = bpy.data.lights.new('AutoSun', 'SUN')
light_auto_sun.energy = 3.0
light_auto_sun.angle = 0.0523599
ob_auto_sun = bpy.data.objects.new('AutoSun', light_auto_sun)
scene.collection.objects.link(ob_auto_sun)
ob_auto_sun.rotation_euler = (0.872665, 0.174533, 0.523599)
bpy.context.view_layer.update()
